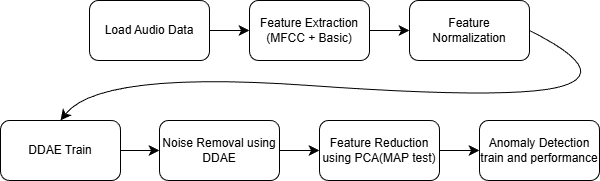

The diagram above was exported from draw.io. Its source (the exported page's mxGraphModel, read from the mxfile embedded in the PNG):
<mxGraphModel dx="1034" dy="1172" grid="1" gridSize="10" guides="1" tooltips="1" connect="1" arrows="1" fold="1" page="1" pageScale="1" pageWidth="827" pageHeight="1169" math="0" shadow="0">
  <root>
    <mxCell id="0" />
    <mxCell id="1" parent="0" />
    <mxCell id="7aq02le5Oqsb55O4OFUK-7" edge="1" parent="1" source="7aq02le5Oqsb55O4OFUK-4" style="edgeStyle=none;curved=1;rounded=0;orthogonalLoop=1;jettySize=auto;html=1;fontSize=12;startSize=8;endSize=8;" target="7aq02le5Oqsb55O4OFUK-6" value="">
      <mxGeometry relative="1" as="geometry" />
    </mxCell>
    <mxCell id="7aq02le5Oqsb55O4OFUK-4" parent="1" style="whiteSpace=wrap;html=1;rounded=1;" value="Load Audio Data" vertex="1">
      <mxGeometry height="60" width="120" x="250" y="90" as="geometry" />
    </mxCell>
    <mxCell id="7aq02le5Oqsb55O4OFUK-9" edge="1" parent="1" source="7aq02le5Oqsb55O4OFUK-6" style="edgeStyle=none;curved=1;rounded=0;orthogonalLoop=1;jettySize=auto;html=1;fontSize=12;startSize=8;endSize=8;" target="7aq02le5Oqsb55O4OFUK-8" value="">
      <mxGeometry relative="1" as="geometry" />
    </mxCell>
    <mxCell id="7aq02le5Oqsb55O4OFUK-6" parent="1" style="whiteSpace=wrap;html=1;rounded=1;" value="Feature Extraction&lt;div&gt;(MFCC + Basic)&lt;/div&gt;" vertex="1">
      <mxGeometry height="60" width="120" x="410" y="90" as="geometry" />
    </mxCell>
    <mxCell id="7aq02le5Oqsb55O4OFUK-11" edge="1" parent="1" source="7aq02le5Oqsb55O4OFUK-8" style="edgeStyle=none;curved=1;rounded=0;orthogonalLoop=1;jettySize=auto;html=1;fontSize=12;startSize=8;endSize=8;entryX=0.5;entryY=0;entryDx=0;entryDy=0;exitX=1;exitY=0.5;exitDx=0;exitDy=0;" target="7aq02le5Oqsb55O4OFUK-10" value="">
      <mxGeometry relative="1" as="geometry">
        <Array as="points">
          <mxPoint x="770" y="160" />
          <mxPoint x="680" y="190" />
          <mxPoint x="260" y="160" />
        </Array>
      </mxGeometry>
    </mxCell>
    <mxCell id="7aq02le5Oqsb55O4OFUK-8" parent="1" style="whiteSpace=wrap;html=1;rounded=1;" value="Feature Normalization" vertex="1">
      <mxGeometry height="60" width="120" x="570" y="90" as="geometry" />
    </mxCell>
    <mxCell id="7aq02le5Oqsb55O4OFUK-15" edge="1" parent="1" source="7aq02le5Oqsb55O4OFUK-10" style="edgeStyle=none;curved=1;rounded=0;orthogonalLoop=1;jettySize=auto;html=1;fontSize=12;startSize=8;endSize=8;" target="7aq02le5Oqsb55O4OFUK-14" value="">
      <mxGeometry relative="1" as="geometry" />
    </mxCell>
    <mxCell id="7aq02le5Oqsb55O4OFUK-10" parent="1" style="whiteSpace=wrap;html=1;rounded=1;" value="DDAE Train" vertex="1">
      <mxGeometry height="60" width="120" x="161" y="210" as="geometry" />
    </mxCell>
    <mxCell id="7aq02le5Oqsb55O4OFUK-17" edge="1" parent="1" source="7aq02le5Oqsb55O4OFUK-14" style="edgeStyle=none;curved=1;rounded=0;orthogonalLoop=1;jettySize=auto;html=1;fontSize=12;startSize=8;endSize=8;" target="7aq02le5Oqsb55O4OFUK-16" value="">
      <mxGeometry relative="1" as="geometry" />
    </mxCell>
    <mxCell id="7aq02le5Oqsb55O4OFUK-14" parent="1" style="whiteSpace=wrap;html=1;rounded=1;" value="Noise Removal using DDAE" vertex="1">
      <mxGeometry height="60" width="120" x="320" y="210" as="geometry" />
    </mxCell>
    <mxCell id="7aq02le5Oqsb55O4OFUK-19" edge="1" parent="1" source="7aq02le5Oqsb55O4OFUK-16" style="edgeStyle=none;curved=1;rounded=0;orthogonalLoop=1;jettySize=auto;html=1;fontSize=12;startSize=8;endSize=8;" target="7aq02le5Oqsb55O4OFUK-18" value="">
      <mxGeometry relative="1" as="geometry" />
    </mxCell>
    <mxCell id="7aq02le5Oqsb55O4OFUK-16" parent="1" style="whiteSpace=wrap;html=1;rounded=1;" value="Feature Reduction using PCA(MAP test)" vertex="1">
      <mxGeometry height="60" width="120" x="480" y="210" as="geometry" />
    </mxCell>
    <mxCell id="7aq02le5Oqsb55O4OFUK-18" parent="1" style="whiteSpace=wrap;html=1;rounded=1;" value="Anomaly Detection train and performance" vertex="1">
      <mxGeometry height="60" width="120" x="640" y="210" as="geometry" />
    </mxCell>
  </root>
</mxGraphModel>